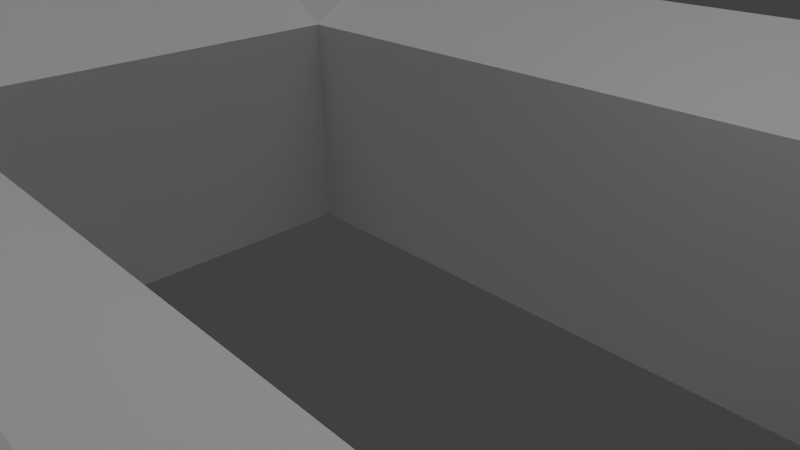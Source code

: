 # Source: maddox.blend  (saved by Blender 2.59.0; exported with 4.5.12 LTS)
import bpy
from mathutils import Matrix  # noqa: F401  (used for matrix-valued properties, if any)

bpy.ops.wm.read_factory_settings(use_empty=True)
scene = bpy.context.scene
scene.name = 'Scene'

# ---- collections
col_collection_1 = bpy.data.collections.new('Collection 1'); scene.collection.children.link(col_collection_1)

# ---- materials (node trees are filled in below, after node groups)
mat_material_brockbrickwi = bpy.data.materials.new('Material_brockBrickWi')
mat_material_brockbrickwi.alpha_threshold = 0.0
mat_material_brockbrickwi.use_transparent_shadow = False
mat_material_brockbrickwi.diffuse_color = (0.64, 0.64, 0.64, 1.0)
mat_material_brockbrickwi.specular_color = (0.5, 0.5, 0.5)
mat_material_brockbrickwi.roughness = 0.5
mat_material_brockbrickwi.specular_intensity = 1.0
mat_material_brockbrickwi.line_color = (0.0, 0.0, 0.0, 1.0)
mat_material = bpy.data.materials.new('Material')
mat_material.alpha_threshold = 0.0
mat_material.use_transparent_shadow = False
mat_material.diffuse_color = (0.64, 0.64, 0.64, 1.0)
mat_material.specular_color = (0.5, 0.5, 0.5)
mat_material.roughness = 0.5
mat_material.specular_intensity = 1.0
mat_material.line_color = (0.0, 0.0, 0.0, 1.0)
mat_material_shingledroof = bpy.data.materials.new('Material_shingledRoof')
mat_material_shingledroof.alpha_threshold = 0.0
mat_material_shingledroof.use_transparent_shadow = False
mat_material_shingledroof.diffuse_color = (0.64, 0.64, 0.64, 1.0)
mat_material_shingledroof.specular_color = (0.5, 0.5, 0.5)
mat_material_shingledroof.roughness = 0.5
mat_material_shingledroof.specular_intensity = 1.0
mat_material_shingledroof.line_color = (0.0, 0.0, 0.0, 1.0)
mat_material_brick_png = bpy.data.materials.new('Material_brick.png')
mat_material_brick_png.alpha_threshold = 0.0
mat_material_brick_png.use_transparent_shadow = False
mat_material_brick_png.diffuse_color = (0.64, 0.64, 0.64, 1.0)
mat_material_brick_png.specular_color = (0.5, 0.5, 0.5)
mat_material_brick_png.roughness = 0.5
mat_material_brick_png.specular_intensity = 1.0
mat_material_brick_png.line_color = (0.0, 0.0, 0.0, 1.0)

# ---- material node trees

# ---- world
world_world = bpy.data.worlds.new('World'); scene.world = world_world
world_world.color = (0.05088, 0.05088, 0.05088)
world_world.use_sun_shadow = False
world_world.sun_shadow_jitter_overblur = 0.0
world_world.cycles.sampling_method = 'MANUAL'
world_world.cycles.sample_map_resolution = 256

# ---- cameras
cam_camera = bpy.data.cameras.new('Camera')
cam_camera.clip_end = 100.0
cam_camera.lens = 35.0
cam_camera.ortho_scale = 7.314
cam_camera.dof.focus_distance = 0.0
cam_camera.dof.aperture_fstop = 128.0

# ---- lights
light_hemi = bpy.data.lights.new('Hemi', 'SUN')
light_hemi.transmission_factor = 0.0
light_hemi.angle = 1.571
light_hemi.energy = 1.0
light_hemi.shadow_buffer_clip_start = 0.5
light_hemi.shadow_soft_size = 1.0
light_hemi.shadow_cascade_max_distance = 1000.0
light_hemi.cycles.use_multiple_importance_sampling = False
light_lamp = bpy.data.lights.new('Lamp', 'POINT')
light_lamp.transmission_factor = 0.0
light_lamp.cutoff_distance = 30.0
light_lamp.energy = 100.0
light_lamp.shadow_buffer_clip_start = 1.001
light_lamp.shadow_soft_size = 1.0
light_lamp.shadow_maximum_resolution = 0.006
light_lamp.use_absolute_resolution = True
light_lamp.cycles.use_multiple_importance_sampling = False

# ---- meshes
me_maddox = bpy.data.meshes.new('Maddox')
me_maddox.from_pydata([(-0.00104, -3.953, -3.166), (-0.00104, -5.925, -3.166), (-6.757, -5.925, -3.166), (-6.757, -3.953, -3.166), (-0.00104, -7.818, -3.166), (-6.757, -7.818, -3.166), (-8.719, 4.314, -3.166), (-6.757, 4.314, -3.166), (-8.719, -3.953, -3.166), (-8.719, 9.067, -3.166), (-6.757, 9.067, -3.166), (-6.757, 8.093, -3.166), (-8.719, 8.093, -3.166), (-8.719, -5.925, -3.166), (-8.719, -7.818, -3.166), (-6.757, 6.185, -3.166), (-0.000853, 6.185, -3.166), (-0.000853, 4.314, -3.166), (-0.000853, 8.093, -3.166), (-8.719, 6.185, -3.166), (-10.64, 4.314, -3.166), (-9.68, 4.314, -3.166), (-9.68, -3.953, -3.166), (-10.64, -3.953, -3.166), (-10.64, 9.067, -3.166), (-9.68, 9.067, -3.166), (-9.68, 8.093, -3.166), (-10.64, 8.093, -3.166), (-10.64, -5.925, -3.166), (-9.68, -5.925, -3.166), (-10.64, -7.818, -3.166), (-9.68, -7.818, -3.166), (-9.68, 6.185, -3.166), (-10.64, 6.185, -3.166), (-0.00104, -3.953, -1.0), (-0.00104, -5.925, -1.0), (-0.00104, -7.818, -1.0), (-0.000853, 8.093, -1.0), (-0.000853, 6.185, -1.0), (-0.000853, 4.314, -1.0), (-0.000854, 8.093, 1.585), (-0.000854, 6.185, 2.787), (-0.000854, 4.314, 1.585), (-0.00104, -5.925, 2.787), (-0.001043, -7.818, 1.585), (-0.001037, -3.953, 1.585), (-8.719, -7.818, 1.585), (-6.757, -7.818, 1.585), (-6.757, -5.925, 2.787), (-8.719, -5.925, 2.787), (-8.719, -3.953, 2.787), (-6.757, -3.953, 1.585), (-6.757, 9.067, 1.585), (-8.719, 9.067, 2.787), (-8.719, 8.093, 2.787), (-6.757, 4.314, 1.585), (-8.719, 4.314, 2.787), (-9.68, -7.818, 1.585), (-10.64, -7.818, 1.585), (-10.64, -7.818, -1.0), (-9.68, -7.818, -1.0), (-8.719, -7.818, -1.0), (-10.64, 6.185, 1.585), (-10.64, 8.093, 1.585), (-10.64, 6.185, -1.0), (-10.64, 8.093, -1.0), (-10.64, 4.314, 1.585), (-10.64, 4.314, -1.0), (-6.757, -7.818, -1.0), (-10.64, -5.925, 1.585), (-10.64, -3.953, 1.585), (-10.64, -5.925, -1.0), (-10.64, -3.953, -1.0), (-6.757, 4.314, -1.0), (-6.757, 8.093, -1.0), (-6.757, 8.093, 1.585), (-6.757, -3.953, -1.0), (-9.68, 4.314, 2.186), (-9.68, 6.185, 2.186), (-8.719, 6.185, 2.787), (-9.68, 8.093, 2.186), (-9.68, -5.925, 2.186), (-9.68, -3.953, 2.186), (-9.68, 9.067, 2.186), (-10.64, 9.067, 1.585), (-6.757, 6.185, 2.787), (-10.64, 9.067, 1.446), (-9.68, 9.067, 1.446), (-10.64, 9.067, -1.0), (-9.68, 9.067, -1.0), (-8.719, 9.067, -1.0), (-8.719, 9.067, 1.446), (-6.757, 9.067, 1.446), (-6.757, 9.067, -1.0), (-0.000663, -3.953, -3.166), (6.756, -3.953, -3.166), (6.756, -5.925, -3.166), (-0.000663, -5.925, -3.166), (6.756, -7.818, -3.166), (-0.000663, -7.818, -3.166), (8.717, 4.314, -3.166), (8.717, -3.953, -3.166), (6.756, 4.314, -3.166), (8.717, 9.067, -3.166), (8.717, 8.093, -3.166), (6.756, 8.093, -3.166), (6.756, 9.067, -3.166), (8.717, -5.925, -3.166), (8.717, -7.818, -3.166), (-0.00085, 4.314, -3.166), (-0.00085, 6.185, -3.166), (6.756, 6.185, -3.166), (-0.00085, 8.093, -3.166), (8.717, 6.185, -3.166), (10.64, 4.314, -3.166), (10.64, -3.953, -3.166), (9.678, -3.953, -3.166), (9.678, 4.314, -3.166), (10.64, 9.067, -3.166), (10.64, 8.093, -3.166), (9.678, 8.093, -3.166), (9.678, 9.067, -3.166), (10.64, -5.925, -3.166), (10.64, -7.818, -3.166), (9.678, -5.925, -3.166), (9.678, -7.818, -3.166), (9.678, 6.185, -3.166), (10.64, 6.185, -3.166), (-0.000663, -3.953, -1.0), (-0.000663, -5.925, -1.0), (-0.000663, -7.818, -1.0), (-0.00085, 8.093, -1.0), (-0.00085, 6.185, -1.0), (-0.00085, 4.314, -1.0), (-0.000849, 6.185, 2.787), (-0.000849, 8.093, 1.585), (-0.000849, 4.314, 1.585), (-0.000663, -5.925, 2.787), (-0.00066, -7.818, 1.585), (-0.000666, -3.953, 1.585), (8.717, -7.818, 1.585), (8.717, -5.925, 2.787), (6.756, -5.925, 2.787), (6.756, -7.818, 1.585), (8.717, -3.953, 2.787), (6.756, -3.953, 1.585), (6.756, 9.067, 1.585), (6.756, 8.093, 1.585), (8.717, 8.093, 2.787), (6.756, 4.314, 1.585), (9.678, -7.818, 1.585), (9.678, -7.818, -1.0), (10.64, -7.818, -1.0), (10.64, -7.818, 1.585), (8.717, -7.818, -1.0), (10.64, 6.185, 1.585), (10.64, 6.185, -1.0), (10.64, 8.093, 1.585), (10.64, 8.093, -1.0), (10.64, 4.314, 1.585), (10.64, 4.314, -1.0), (6.756, -7.818, -1.0), (10.64, -5.925, 1.585), (10.64, -5.925, -1.0), (10.64, -3.953, 1.585), (10.64, -3.953, -1.0), (6.756, 4.314, -1.0), (6.756, 8.093, -1.0), (6.756, -3.953, -1.0), (9.678, 4.314, 2.186), (9.678, 6.185, 2.186), (8.717, 4.314, 2.787), (8.717, 6.185, 2.787), (9.678, 8.093, 2.186), (9.678, -5.925, 2.186), (9.678, -3.953, 2.186), (9.678, 9.067, 2.186), (10.64, 9.067, 1.585), (8.717, 9.067, 2.787), (6.756, 6.185, 2.787), (10.64, 9.067, 1.446), (9.678, 9.067, 1.446), (10.64, 9.067, -1.0), (9.678, 9.067, -1.0), (8.717, 9.067, -1.0), (8.717, 9.067, 1.446), (6.756, 9.067, -1.0), (6.756, 9.067, 1.446)], [], [(0, 1, 2), (0, 2, 3), (1, 4, 5), (1, 5, 2), (6, 7, 3), (6, 3, 8), (9, 10, 11), (9, 11, 12), (13, 2, 5), (13, 5, 14), (8, 3, 2), (8, 2, 13), (7, 15, 16), (7, 16, 17), (15, 11, 18), (15, 18, 16), (11, 15, 19), (11, 19, 12), (15, 7, 6), (15, 6, 19), (20, 21, 22), (20, 22, 23), (21, 6, 8), (21, 8, 22), (24, 25, 26), (24, 26, 27), (25, 9, 12), (25, 12, 26), (28, 29, 30), (29, 31, 30), (29, 13, 14), (29, 14, 31), (23, 22, 29), (23, 29, 28), (22, 8, 13), (22, 13, 29), (19, 32, 26), (19, 26, 12), (32, 33, 27), (32, 27, 26), (6, 21, 32), (6, 32, 19), (21, 20, 33), (21, 33, 32), (34, 35, 1), (1, 0, 34), (35, 36, 4), (35, 4, 1), (37, 38, 18), (38, 16, 18), (38, 39, 16), (39, 17, 16), (38, 37, 40), (38, 40, 41), (39, 38, 42), (38, 41, 42), (43, 44, 35), (44, 36, 35), (35, 34, 45), (35, 45, 43), (46, 47, 48), (46, 48, 49), (49, 48, 50), (48, 51, 50), (52, 53, 54), (55, 56, 50), (48, 47, 43), (47, 44, 43), (51, 48, 45), (57, 58, 59), (57, 59, 60), (46, 57, 60), (46, 60, 61), (62, 63, 64), (63, 65, 64), (66, 62, 67), (62, 64, 67), (47, 46, 61), (47, 61, 68), (69, 70, 71), (70, 72, 71), (58, 69, 71), (58, 71, 59), (55, 73, 39), (55, 39, 42), (74, 75, 40), (74, 40, 37), (70, 66, 72), (66, 67, 72), (76, 73, 55), (76, 55, 51), (34, 76, 51), (34, 51, 45), (44, 47, 68), (44, 68, 36), (77, 56, 78), (56, 79, 78), (66, 77, 62), (77, 78, 62), (78, 79, 80), (79, 54, 80), (62, 78, 63), (78, 80, 63), (81, 49, 50), (81, 50, 82), (69, 81, 82), (69, 82, 70), (83, 84, 80), (84, 63, 80), (53, 83, 54), (83, 80, 54), (77, 66, 70), (77, 70, 82), (56, 77, 82), (56, 82, 50), (79, 56, 85), (56, 55, 85), (54, 79, 85), (54, 85, 75), (85, 55, 42), (85, 42, 41), (75, 85, 41), (75, 41, 40), (52, 54, 75), (55, 50, 51), (48, 43, 45), (86, 84, 87), (84, 83, 87), (88, 86, 87), (88, 87, 89), (89, 87, 90), (87, 91, 90), (90, 91, 92), (90, 92, 93), (34, 0, 76), (76, 0, 3), (36, 68, 5), (36, 5, 4), (73, 76, 3), (73, 3, 7), (72, 67, 20), (72, 20, 23), (93, 74, 11), (93, 11, 10), (65, 88, 24), (65, 24, 27), (74, 37, 18), (74, 18, 11), (39, 73, 7), (39, 7, 17), (59, 71, 28), (59, 28, 30), (71, 72, 23), (71, 23, 28), (68, 61, 14), (68, 14, 5), (90, 93, 10), (90, 10, 9), (67, 64, 33), (67, 33, 20), (64, 65, 27), (64, 27, 33), (60, 59, 30), (60, 30, 31), (61, 60, 31), (61, 31, 14), (88, 89, 25), (88, 25, 24), (89, 90, 9), (89, 9, 25), (87, 83, 91), (83, 53, 91), (91, 53, 52), (91, 52, 92), (92, 52, 75), (86, 65, 63), (84, 86, 63), (86, 88, 65), (92, 75, 74), (93, 92, 74), (58, 57, 49), (57, 46, 49), (49, 81, 58), (81, 69, 58), (94, 95, 96), (94, 96, 97), (97, 96, 98), (97, 98, 99), (100, 101, 95), (100, 95, 102), (103, 104, 105), (103, 105, 106), (107, 108, 98), (107, 98, 96), (101, 107, 96), (101, 96, 95), (102, 109, 110), (102, 110, 111), (111, 110, 112), (111, 112, 105), (105, 104, 113), (105, 113, 111), (111, 113, 100), (111, 100, 102), (114, 115, 116), (114, 116, 117), (117, 116, 101), (117, 101, 100), (118, 119, 120), (118, 120, 121), (121, 120, 104), (121, 104, 103), (122, 123, 124), (123, 125, 124), (124, 125, 108), (124, 108, 107), (115, 122, 124), (115, 124, 116), (116, 124, 107), (116, 107, 101), (113, 104, 120), (113, 120, 126), (126, 120, 119), (126, 119, 127), (100, 113, 126), (100, 126, 117), (117, 126, 127), (117, 127, 114), (128, 94, 97), (128, 97, 129), (129, 97, 99), (129, 99, 130), (131, 112, 132), (112, 110, 132), (132, 110, 133), (110, 109, 133), (132, 134, 135), (132, 135, 131), (133, 136, 132), (136, 134, 132), (137, 129, 138), (129, 130, 138), (139, 128, 129), (139, 129, 137), (140, 141, 142), (140, 142, 143), (141, 144, 142), (144, 145, 142), (146, 147, 148), (149, 145, 144), (142, 137, 143), (137, 138, 143), (145, 139, 142), (150, 151, 152), (150, 152, 153), (140, 154, 151), (140, 151, 150), (155, 156, 157), (156, 158, 157), (159, 160, 155), (160, 156, 155), (143, 161, 154), (143, 154, 140), (162, 163, 164), (163, 165, 164), (153, 152, 163), (153, 163, 162), (149, 136, 133), (149, 133, 166), (167, 131, 135), (167, 135, 147), (164, 165, 159), (165, 160, 159), (168, 145, 149), (168, 149, 166), (128, 139, 145), (128, 145, 168), (138, 130, 161), (138, 161, 143), (169, 170, 171), (170, 172, 171), (159, 155, 169), (155, 170, 169), (170, 173, 172), (173, 148, 172), (155, 157, 170), (157, 173, 170), (174, 175, 144), (174, 144, 141), (162, 164, 175), (162, 175, 174), (176, 173, 177), (173, 157, 177), (178, 148, 176), (148, 173, 176), (169, 175, 164), (169, 164, 159), (171, 144, 175), (171, 175, 169), (172, 179, 171), (179, 149, 171), (148, 147, 179), (148, 179, 172), (179, 134, 136), (179, 136, 149), (147, 135, 134), (147, 134, 179), (146, 148, 178), (149, 144, 171), (139, 137, 142), (180, 181, 177), (181, 176, 177), (182, 183, 181), (182, 181, 180), (183, 184, 181), (184, 185, 181), (184, 186, 187), (184, 187, 185), (94, 128, 168), (94, 168, 95), (130, 99, 98), (130, 98, 161), (166, 102, 95), (166, 95, 168), (165, 115, 114), (165, 114, 160), (186, 106, 105), (186, 105, 167), (158, 119, 118), (158, 118, 182), (167, 105, 112), (167, 112, 131), (133, 109, 102), (133, 102, 166), (152, 123, 122), (152, 122, 163), (163, 122, 115), (163, 115, 165), (161, 98, 108), (161, 108, 154), (184, 103, 106), (184, 106, 186), (160, 114, 127), (160, 127, 156), (156, 127, 119), (156, 119, 158), (151, 125, 123), (151, 123, 152), (154, 108, 125), (154, 125, 151), (182, 118, 121), (182, 121, 183), (183, 121, 103), (183, 103, 184), (181, 185, 176), (185, 178, 176), (185, 187, 146), (185, 146, 178), (187, 147, 146), (180, 157, 158), (177, 157, 180), (180, 158, 182), (187, 167, 147), (186, 167, 187), (153, 141, 150), (150, 141, 140), (141, 153, 174), (174, 153, 162)])
me_maddox.polygons.foreach_set('material_index', [1, 1, 1, 1, 1, 1, 1, 1, 1, 1, 1, 1, 1, 1, 1, 1, 1, 1, 1, 1, 1, 1, 1, 1, 1, 1, 1, 1, 1, 1, 1, 1, 1, 1, 1, 1, 1, 1, 1, 1, 1, 1, 1, 1, 1, 1, 1, 1, 1, 1, 1, 1, 1, 1, 1, 1, 1, 1, 1, 1, 2, 2, 2, 2, 2, 2, 2, 2, 2, 0, 0, 0, 0, 0, 0, 0, 0, 0, 0, 0, 0, 0, 0, 0, 0, 0, 0, 0, 0, 0, 0, 0, 0, 0, 0, 2, 2, 2, 2, 2, 2, 2, 2, 2, 2, 2, 2, 2, 2, 2, 2, 2, 2, 2, 2, 2, 2, 2, 2, 2, 2, 2, 2, 2, 2, 2, 0, 0, 0, 0, 0, 0, 0, 0, 3, 3, 3, 3, 3, 3, 3, 3, 3, 3, 3, 3, 3, 3, 3, 3, 3, 3, 3, 3, 3, 3, 3, 3, 3, 3, 3, 3, 3, 3, 3, 3, 3, 3, 3, 3, 3, 3, 3, 3, 0, 0, 0, 0, 3, 3, 2, 2, 2, 2, 1, 1, 1, 1, 1, 1, 1, 1, 1, 1, 1, 1, 1, 1, 1, 1, 1, 1, 1, 1, 1, 1, 1, 1, 1, 1, 1, 1, 1, 1, 1, 1, 1, 1, 1, 1, 1, 1, 1, 1, 1, 1, 1, 1, 1, 1, 1, 1, 1, 1, 1, 1, 1, 1, 1, 1, 1, 1, 1, 1, 2, 2, 2, 2, 2, 2, 2, 2, 2, 0, 0, 0, 0, 0, 0, 0, 0, 0, 0, 0, 0, 0, 0, 0, 0, 0, 0, 0, 0, 0, 0, 0, 0, 0, 0, 2, 2, 2, 2, 2, 2, 2, 2, 2, 2, 2, 2, 2, 2, 2, 2, 2, 2, 2, 2, 2, 2, 2, 2, 2, 2, 2, 2, 2, 2, 2, 0, 0, 0, 0, 0, 0, 0, 0, 3, 3, 3, 3, 3, 3, 3, 3, 3, 3, 3, 3, 3, 3, 3, 3, 3, 3, 3, 3, 3, 3, 3, 3, 3, 3, 3, 3, 3, 3, 3, 3, 3, 3, 3, 3, 3, 3, 3, 3, 0, 0, 0, 0, 3, 3, 2, 2, 2, 2])
_uv = me_maddox.uv_layers.new(name='UVTex')
_uv.uv.foreach_set('vector', [0.2556, 0.2512, 0.1759, 0.2265, 0.1973, 0.1662, 0.2556, 0.2512, 0.1973, 0.1662, 0.3205, 0.2042, 0.1759, 0.2265, 0.11, 0.197, 0.1159, 0.1566, 0.1759, 0.2265, 0.1159, 0.1566, 0.1973, 0.1662, 0.7048, 0.2053, 0.7076, 0.2344, 0.3205, 0.2042, 0.7048, 0.2053, 0.3205, 0.2042, 0.3273, 0.1725, 0.9347, 0.1799, 0.9373, 0.1872, 0.9037, 0.2075, 0.9347, 0.1799, 0.9037, 0.2075, 0.8998, 0.1897, 0.2008, 0.1472, 0.1973, 0.1662, 0.1159, 0.1566, 0.2008, 0.1472, 0.1159, 0.1566, 0.119, 0.1418, 0.3273, 0.1725, 0.3205, 0.2042, 0.1973, 0.1662, 0.3273, 0.1725, 0.1973, 0.1662, 0.2008, 0.1472, 0.7076, 0.2344, 0.8228, 0.2093, 0.8395, 0.2647, 0.7076, 0.2344, 0.8395, 0.2647, 0.7784, 0.287, 0.8228, 0.2093, 0.9037, 0.2075, 0.8976, 0.2467, 0.8228, 0.2093, 0.8976, 0.2467, 0.8395, 0.2647, 0.9037, 0.2075, 0.8228, 0.2093, 0.8208, 0.1927, 0.9037, 0.2075, 0.8208, 0.1927, 0.8998, 0.1897, 0.8228, 0.2093, 0.7076, 0.2344, 0.7048, 0.2053, 0.8228, 0.2093, 0.7048, 0.2053, 0.8208, 0.1927, 0.7059, 0.1679, 0.7049, 0.1864, 0.3298, 0.1514, 0.7059, 0.1679, 0.3298, 0.1514, 0.3313, 0.1304, 0.7049, 0.1864, 0.7048, 0.2053, 0.3273, 0.1725, 0.7049, 0.1864, 0.3273, 0.1725, 0.3298, 0.1514, 0.9312, 0.1683, 0.933, 0.1739, 0.8988, 0.1812, 0.9312, 0.1683, 0.8988, 0.1812, 0.8982, 0.1716, 0.933, 0.1739, 0.9347, 0.1799, 0.8998, 0.1897, 0.933, 0.1739, 0.8998, 0.1897, 0.8988, 0.1812, 0.2029, 0.1198, 0.2021, 0.1346, 0.124, 0.1221, 0.2021, 0.1346, 0.1213, 0.1316, 0.124, 0.1221, 0.2021, 0.1346, 0.2008, 0.1472, 0.119, 0.1418, 0.2021, 0.1346, 0.119, 0.1418, 0.1213, 0.1316, 0.3313, 0.1304, 0.3298, 0.1514, 0.2021, 0.1346, 0.3313, 0.1304, 0.2021, 0.1346, 0.2029, 0.1198, 0.3298, 0.1514, 0.3273, 0.1725, 0.2008, 0.1472, 0.3298, 0.1514, 0.2008, 0.1472, 0.2021, 0.1346, 0.8208, 0.1927, 0.8199, 0.1808, 0.8988, 0.1812, 0.8208, 0.1927, 0.8988, 0.1812, 0.8998, 0.1897, 0.8199, 0.1808, 0.8197, 0.1689, 0.8982, 0.1716, 0.8199, 0.1808, 0.8982, 0.1716, 0.8988, 0.1812, 0.7048, 0.2053, 0.7049, 0.1864, 0.8199, 0.1808, 0.7048, 0.2053, 0.8199, 0.1808, 0.8208, 0.1927, 0.7049, 0.1864, 0.7059, 0.1679, 0.8197, 0.1689, 0.7049, 0.1864, 0.8197, 0.1689, 0.8199, 0.1808, 0.2459, 0.3718, 0.09857, 0.3397, 0.1759, 0.2265, 0.1759, 0.2265, 0.2556, 0.2512, 0.2459, 0.3718, 0.09857, 0.3397, 0.0, 0.214, 0.11, 0.197, 0.09857, 0.3397, 0.11, 0.197, 0.1759, 0.2265, 0.9625, 0.294, 0.8763, 0.3554, 0.8976, 0.2467, 0.8763, 0.3554, 0.8395, 0.2647, 0.8976, 0.2467, 0.8763, 0.3554, 0.7791, 0.3718, 0.8395, 0.2647, 0.7791, 0.3718, 0.7784, 0.287, 0.8395, 0.2647, 33.85, 35.32, 33.85, 47.27, 33.85, 47.27, 33.85, 35.32, 33.85, 47.27, 33.85, 35.32, 33.85, 23.61, 33.85, 35.32, 33.85, 23.61, 33.85, 35.32, 33.85, 35.32, 33.85, 23.61, 33.85, -40.51, 33.85, -52.37, 33.85, -40.51, 33.85, -52.37, 33.85, -52.37, 33.85, -40.51, 33.85, -40.51, 33.85, -28.17, 33.85, -28.17, 33.85, -40.51, 33.85, -28.17, 33.85, -40.51, -20.74, -52.37, -8.459, -52.37, -8.459, -40.51, -20.74, -52.37, -8.459, -40.51, -20.74, -40.51, -20.74, -40.51, -8.459, -40.51, -20.74, -28.17, -8.459, -40.51, -8.459, -28.17, -20.74, -28.17, -8.459, 53.37, -20.74, 53.37, -20.74, 47.27, -8.459, 23.61, -20.74, 23.61, -20.74, -28.17, -8.459, -40.51, -8.459, -52.37, 33.85, -40.51, -8.459, -52.37, 33.85, -52.37, 33.85, -40.51, -8.459, -28.17, -8.459, -40.51, 33.85, -28.17, -2.928, 1.16, -3.67, 1.16, -3.67, -0.7355, -2.928, 1.16, -3.67, -0.7355, -2.928, -0.7355, -2.185, 1.16, -2.928, 1.16, -2.928, -0.7355, -2.185, 1.16, -2.928, -0.7355, -2.185, -0.7355, 3.982, -1.624, 5.417, -1.624, 3.982, 0.3206, 5.417, -1.624, 5.417, 0.3206, 3.982, 0.3206, 2.575, -1.624, 3.982, -1.624, 2.575, 0.3206, 3.982, -1.624, 3.982, 0.3206, 2.575, 0.3206, -0.6706, 1.16, -2.185, 1.16, -2.185, -0.7355, -0.6706, 1.16, -2.185, -0.7355, -0.6706, -0.7355, -5.126, -1.624, -3.643, -1.624, -5.126, 0.3207, -3.643, -1.624, -3.643, 0.3207, -5.126, 0.3207, -6.551, -1.624, -5.126, -1.624, -5.126, 0.3207, -6.551, -1.624, -5.126, 0.3207, -6.551, 0.3207, -1.799, 2.189, -1.799, 0.367, 2.476, 0.367, -1.799, 2.189, 2.476, 0.367, 2.476, 2.189, 2.616, -0.6176, 2.618, 1.146, -1.761, 1.151, 2.616, -0.6176, -1.761, 1.151, -1.763, -0.6135, -3.643, -1.624, 2.575, -1.624, -3.643, 0.3207, 2.575, -1.624, 2.575, 0.3206, -3.643, 0.3207, -7.974, 1.28, -1.643, 1.28, -1.643, 3.26, -7.974, 1.28, -1.643, 3.26, -7.974, 3.26, -10.79, 1.411, -6.657, 1.411, -6.657, 3.191, -10.79, 1.411, -6.657, 3.191, -10.79, 3.191, 4.548, 1.16, -0.6706, 1.16, -0.6706, -0.7355, 4.548, 1.16, -0.6706, -0.7355, 4.548, -0.7355, -26.76, 23.61, -20.74, 23.61, -26.76, 35.32, -20.74, 23.61, -20.74, 35.32, -26.76, 35.32, -32.78, 23.61, -26.76, 23.61, -32.78, 35.32, -26.76, 23.61, -26.76, 35.32, -32.78, 35.32, -26.76, 35.32, -20.74, 35.32, -26.76, 47.27, -20.74, 35.32, -20.74, 47.27, -26.76, 47.27, -32.78, 35.32, -26.76, 35.32, -32.78, 47.27, -26.76, 35.32, -26.76, 47.27, -32.78, 47.27, -26.76, -40.51, -20.74, -40.51, -20.74, -28.17, -26.76, -40.51, -20.74, -28.17, -26.76, -28.17, -32.78, -40.51, -26.76, -40.51, -26.76, -28.17, -32.78, -40.51, -26.76, -28.17, -32.78, -28.17, -26.76, 53.37, -32.78, 53.37, -26.76, 47.27, -32.78, 53.37, -32.78, 47.27, -26.76, 47.27, -20.74, 53.37, -26.76, 53.37, -20.74, 47.27, -26.76, 53.37, -26.76, 47.27, -20.74, 47.27, -26.76, 23.61, -32.78, 23.61, -32.78, -28.17, -26.76, 23.61, -32.78, -28.17, -26.76, -28.17, -20.74, 23.61, -26.76, 23.61, -26.76, -28.17, -20.74, 23.61, -26.76, -28.17, -20.74, -28.17, -20.74, 35.32, -20.74, 23.61, -8.459, 35.32, -20.74, 23.61, -8.459, 23.61, -8.459, 35.32, -20.74, 47.27, -20.74, 35.32, -8.459, 35.32, -20.74, 47.27, -8.459, 35.32, -8.459, 47.27, -8.459, 35.32, -8.459, 23.61, 33.85, 23.61, -8.459, 35.32, 33.85, 23.61, 33.85, 35.32, -8.459, 47.27, -8.459, 35.32, 33.85, 35.32, -8.459, 47.27, 33.85, 35.32, 33.85, 47.27, -8.459, 53.37, -20.74, 47.27, -8.459, 47.27, -8.459, 23.61, -20.74, -28.17, -8.459, -28.17, -8.459, -40.51, 33.85, -40.51, 33.85, -28.17, 3.051, 1.043, 3.051, 1.145, 2.457, 1.06, 3.051, 1.145, 2.457, 1.607, 2.457, 1.06, 3.169, -0.6984, 3.169, 1.093, 2.516, 1.11, 3.169, -0.6984, 2.516, 1.11, 2.516, -0.6984, 2.516, -0.6984, 2.516, 1.11, 1.863, -0.6984, 2.516, 1.11, 1.863, 1.122, 1.863, -0.6984, 1.863, -0.6984, 1.863, 1.122, 0.531, 1.093, 1.863, -0.6984, 0.531, 1.093, 0.531, -0.6984, -10.94, 0.9101, -10.94, -0.7117, -8.165, 0.9101, -8.165, 0.9101, -10.94, -0.7117, -8.165, -0.7117, 3.105, 0.9552, -0.365, 0.9552, -0.365, -0.1571, 3.105, 0.9552, -0.365, -0.1571, 3.105, -0.1571, 3.334, 0.8416, -2.334, 0.8416, -2.334, -0.6431, 3.334, 0.8416, -2.334, -0.6431, 3.334, -0.6431, 3.421, 1.148, -2.012, 1.163, -2.016, -0.2605, 3.421, 1.148, -2.016, -0.2605, 3.417, -0.2751, 2.359, 2.003, 2.359, 2.003, 2.359, -1.317, 2.359, 2.003, 2.359, -1.317, 2.359, -1.317, -4.495, 1.169, -5.135, 1.171, -5.139, -0.252, -4.495, 1.169, -5.139, -0.252, -4.499, -0.2538, -0.9902, -0.3117, 1.99, -0.3117, 1.99, 0.9223, -0.9902, -0.3117, 1.99, 0.9223, -0.9902, 0.9223, 11.94, 0.9101, 9.164, 0.9101, 9.164, -0.7117, 11.94, 0.9101, 9.164, -0.7117, 11.94, -0.7117, 5.961, 1.141, 4.717, 1.145, 4.713, -0.2786, 5.961, 1.141, 4.713, -0.2786, 5.958, -0.2819, 4.717, 1.145, 3.421, 1.148, 3.417, -0.2751, 4.717, 1.145, 3.417, -0.2751, 4.713, -0.2786, -0.365, 0.9552, -1.372, 0.9552, -1.372, -0.1571, -0.365, 0.9552, -1.372, -0.1571, -0.365, -0.1571, 0.3268, 1.465, 2.359, 1.465, 2.359, -0.7791, 0.3268, 1.465, 2.359, -0.7791, 0.3268, -0.7791, -2.012, 1.163, -3.241, 1.166, -3.245, -0.2571, -2.012, 1.163, -3.245, -0.2571, -2.016, -0.2605, -3.241, 1.166, -4.495, 1.169, -4.499, -0.2538, -3.241, 1.166, -4.499, -0.2538, -3.245, -0.2571, -1.866, 0.9552, -2.36, 0.9552, -2.36, -0.1571, -1.866, 0.9552, -2.36, -0.1571, -1.866, -0.1571, -1.372, 0.9552, -1.866, 0.9552, -1.866, -0.1571, -1.372, 0.9552, -1.866, -0.1571, -1.372, -0.1571, -1.665, 1.465, -0.6692, 1.465, -0.6692, -0.7791, -1.665, 1.465, -0.6692, -0.7791, -1.665, -0.7791, -0.6692, 1.465, 0.3268, 1.465, 0.3268, -0.7791, -0.6692, 1.465, 0.3268, -0.7791, -0.6692, -0.7791, 2.457, 1.06, 2.457, 1.607, 1.862, 1.072, 2.457, 1.607, 1.862, 2.069, 1.862, 1.072, 1.862, 1.072, 1.862, 2.069, 0.6488, 1.145, 1.862, 1.072, 0.6488, 1.145, 0.6488, 1.043, 8.959, -1.665, 8.959, -1.8, 9.905, -1.8, 6.15, -1.52, 5.417, 0.3206, 5.417, -1.624, 6.15, -1.624, 6.15, -1.52, 5.417, -1.624, 6.15, -1.52, 6.15, 0.3206, 5.417, 0.3206, 8.959, -1.665, 9.905, -1.8, 9.905, 0.7092, 8.959, 0.7092, 8.959, -1.665, 9.905, 0.7092, -32.78, -52.37, -26.76, -52.37, -20.74, -40.51, -26.76, -52.37, -20.74, -52.37, -20.74, -40.51, -20.74, -40.51, -26.76, -40.51, -32.78, -52.37, -26.76, -40.51, -32.78, -40.51, -32.78, -52.37, 0.2556, 0.2512, 0.3205, 0.2042, 0.1973, 0.1662, 0.2556, 0.2512, 0.1973, 0.1662, 0.1759, 0.2265, 0.1759, 0.2265, 0.1973, 0.1662, 0.1159, 0.1566, 0.1759, 0.2265, 0.1159, 0.1566, 0.11, 0.197, 0.7048, 0.2053, 0.3273, 0.1725, 0.3205, 0.2042, 0.7048, 0.2053, 0.3205, 0.2042, 0.7076, 0.2344, 0.9347, 0.1799, 0.8998, 0.1897, 0.9037, 0.2075, 0.9347, 0.1799, 0.9037, 0.2075, 0.9373, 0.1872, 0.2008, 0.1472, 0.119, 0.1418, 0.1159, 0.1566, 0.2008, 0.1472, 0.1159, 0.1566, 0.1973, 0.1662, 0.3273, 0.1725, 0.2008, 0.1472, 0.1973, 0.1662, 0.3273, 0.1725, 0.1973, 0.1662, 0.3205, 0.2042, 0.7076, 0.2344, 0.7784, 0.287, 0.8395, 0.2647, 0.7076, 0.2344, 0.8395, 0.2647, 0.8228, 0.2093, 0.8228, 0.2093, 0.8395, 0.2647, 0.8976, 0.2467, 0.8228, 0.2093, 0.8976, 0.2467, 0.9037, 0.2075, 0.9037, 0.2075, 0.8998, 0.1897, 0.8208, 0.1927, 0.9037, 0.2075, 0.8208, 0.1927, 0.8228, 0.2093, 0.8228, 0.2093, 0.8208, 0.1927, 0.7048, 0.2053, 0.8228, 0.2093, 0.7048, 0.2053, 0.7076, 0.2344, 0.7059, 0.1679, 0.3313, 0.1304, 0.3298, 0.1514, 0.7059, 0.1679, 0.3298, 0.1514, 0.7049, 0.1864, 0.7049, 0.1864, 0.3298, 0.1514, 0.3273, 0.1725, 0.7049, 0.1864, 0.3273, 0.1725, 0.7048, 0.2053, 0.9312, 0.1683, 0.8982, 0.1716, 0.8988, 0.1812, 0.9312, 0.1683, 0.8988, 0.1812, 0.933, 0.1739, 0.933, 0.1739, 0.8988, 0.1812, 0.8998, 0.1897, 0.933, 0.1739, 0.8998, 0.1897, 0.9347, 0.1799, 0.2029, 0.1198, 0.124, 0.1221, 0.2021, 0.1346, 0.124, 0.1221, 0.1213, 0.1316, 0.2021, 0.1346, 0.2021, 0.1346, 0.1213, 0.1316, 0.119, 0.1418, 0.2021, 0.1346, 0.119, 0.1418, 0.2008, 0.1472, 0.3313, 0.1304, 0.2029, 0.1198, 0.2021, 0.1346, 0.3313, 0.1304, 0.2021, 0.1346, 0.3298, 0.1514, 0.3298, 0.1514, 0.2021, 0.1346, 0.2008, 0.1472, 0.3298, 0.1514, 0.2008, 0.1472, 0.3273, 0.1725, 0.8208, 0.1927, 0.8998, 0.1897, 0.8988, 0.1812, 0.8208, 0.1927, 0.8988, 0.1812, 0.8199, 0.1808, 0.8199, 0.1808, 0.8988, 0.1812, 0.8982, 0.1716, 0.8199, 0.1808, 0.8982, 0.1716, 0.8197, 0.1689, 0.7048, 0.2053, 0.8208, 0.1927, 0.8199, 0.1808, 0.7048, 0.2053, 0.8199, 0.1808, 0.7049, 0.1864, 0.7049, 0.1864, 0.8199, 0.1808, 0.8197, 0.1689, 0.7049, 0.1864, 0.8197, 0.1689, 0.7059, 0.1679, 0.2459, 0.3718, 0.2556, 0.2512, 0.1759, 0.2265, 0.2459, 0.3718, 0.1759, 0.2265, 0.09857, 0.3397, 0.09857, 0.3397, 0.1759, 0.2265, 0.11, 0.197, 0.09857, 0.3397, 0.11, 0.197, 0.0, 0.214, 0.9625, 0.294, 0.8976, 0.2467, 0.8763, 0.3554, 0.8976, 0.2467, 0.8395, 0.2647, 0.8763, 0.3554, 0.8763, 0.3554, 0.8395, 0.2647, 0.7791, 0.3718, 0.8395, 0.2647, 0.7784, 0.287, 0.7791, 0.3718, 33.85, 35.32, 33.85, 35.32, 33.85, 47.27, 33.85, 35.32, 33.85, 47.27, 33.85, 47.27, 33.85, 23.61, 33.85, 23.61, 33.85, 35.32, 33.85, 23.61, 33.85, 35.32, 33.85, 35.32, 33.85, -40.51, 33.85, -40.51, 33.85, -52.37, 33.85, -40.51, 33.85, -52.37, 33.85, -52.37, 33.85, -28.17, 33.85, -28.17, 33.85, -40.51, 33.85, -28.17, 33.85, -40.51, 33.85, -40.51, -20.74, -52.37, -20.74, -40.51, -8.459, -40.51, -20.74, -52.37, -8.459, -40.51, -8.459, -52.37, -20.74, -40.51, -20.74, -28.17, -8.459, -40.51, -20.74, -28.17, -8.459, -28.17, -8.459, -40.51, -8.459, 53.37, -8.459, 47.27, -20.74, 47.27, -8.459, 23.61, -8.459, -28.17, -20.74, -28.17, -8.459, -40.51, 33.85, -40.51, -8.459, -52.37, 33.85, -40.51, 33.85, -52.37, -8.459, -52.37, -8.459, -28.17, 33.85, -28.17, -8.459, -40.51, -2.928, 1.16, -2.928, -0.7355, -3.67, -0.7355, -2.928, 1.16, -3.67, -0.7355, -3.67, 1.16, -2.185, 1.16, -2.185, -0.7355, -2.928, -0.7355, -2.185, 1.16, -2.928, -0.7355, -2.928, 1.16, 3.982, -1.624, 3.982, 0.3206, 5.417, -1.624, 3.982, 0.3206, 5.417, 0.3206, 5.417, -1.624, 2.575, -1.624, 2.575, 0.3206, 3.982, -1.624, 2.575, 0.3206, 3.982, 0.3206, 3.982, -1.624, -0.6706, 1.16, -0.6706, -0.7355, -2.185, -0.7355, -0.6706, 1.16, -2.185, -0.7355, -2.185, 1.16, -5.126, -1.624, -5.126, 0.3207, -3.643, -1.624, -5.126, 0.3207, -3.643, 0.3207, -3.643, -1.624, -6.551, -1.624, -6.551, 0.3207, -5.126, 0.3207, -6.551, -1.624, -5.126, 0.3207, -5.126, -1.624, -1.799, 2.189, 2.476, 2.189, 2.476, 0.367, -1.799, 2.189, 2.476, 0.367, -1.799, 0.367, 2.616, -0.6176, -1.763, -0.6135, -1.761, 1.151, 2.616, -0.6176, -1.761, 1.151, 2.618, 1.146, -3.643, -1.624, -3.643, 0.3207, 2.575, -1.624, -3.643, 0.3207, 2.575, 0.3206, 2.575, -1.624, -7.974, 1.28, -7.974, 3.26, -1.643, 3.26, -7.974, 1.28, -1.643, 3.26, -1.643, 1.28, -10.79, 1.411, -10.79, 3.191, -6.657, 3.191, -10.79, 1.411, -6.657, 3.191, -6.657, 1.411, 4.548, 1.16, 4.548, -0.7355, -0.6706, -0.7355, 4.548, 1.16, -0.6706, -0.7355, -0.6706, 1.16, -26.76, 23.61, -26.76, 35.32, -20.74, 23.61, -26.76, 35.32, -20.74, 35.32, -20.74, 23.61, -32.78, 23.61, -32.78, 35.32, -26.76, 23.61, -32.78, 35.32, -26.76, 35.32, -26.76, 23.61, -26.76, 35.32, -26.76, 47.27, -20.74, 35.32, -26.76, 47.27, -20.74, 47.27, -20.74, 35.32, -32.78, 35.32, -32.78, 47.27, -26.76, 35.32, -32.78, 47.27, -26.76, 47.27, -26.76, 35.32, -26.76, -40.51, -26.76, -28.17, -20.74, -28.17, -26.76, -40.51, -20.74, -28.17, -20.74, -40.51, -32.78, -40.51, -32.78, -28.17, -26.76, -28.17, -32.78, -40.51, -26.76, -28.17, -26.76, -40.51, -26.76, 53.37, -26.76, 47.27, -32.78, 53.37, -26.76, 47.27, -32.78, 47.27, -32.78, 53.37, -20.74, 53.37, -20.74, 47.27, -26.76, 53.37, -20.74, 47.27, -26.76, 47.27, -26.76, 53.37, -26.76, 23.61, -26.76, -28.17, -32.78, -28.17, -26.76, 23.61, -32.78, -28.17, -32.78, 23.61, -20.74, 23.61, -20.74, -28.17, -26.76, -28.17, -20.74, 23.61, -26.76, -28.17, -26.76, 23.61, -20.74, 35.32, -8.459, 35.32, -20.74, 23.61, -8.459, 35.32, -8.459, 23.61, -20.74, 23.61, -20.74, 47.27, -8.459, 47.27, -8.459, 35.32, -20.74, 47.27, -8.459, 35.32, -20.74, 35.32, -8.459, 35.32, 33.85, 35.32, 33.85, 23.61, -8.459, 35.32, 33.85, 23.61, -8.459, 23.61, -8.459, 47.27, 33.85, 47.27, 33.85, 35.32, -8.459, 47.27, 33.85, 35.32, -8.459, 35.32, -8.459, 53.37, -20.74, 47.27, -20.74, 53.37, -8.459, 23.61, -20.74, -28.17, -20.74, 23.61, 33.85, -28.17, 33.85, -40.51, -8.459, -40.51, 3.051, 1.043, 2.457, 1.06, 3.051, 1.145, 2.457, 1.06, 2.457, 1.607, 3.051, 1.145, 3.169, -0.6984, 2.516, -0.6984, 2.516, 1.11, 3.169, -0.6984, 2.516, 1.11, 3.169, 1.093, 2.516, -0.6984, 1.863, -0.6984, 2.516, 1.11, 1.863, -0.6984, 1.863, 1.122, 2.516, 1.11, 1.863, -0.6984, 0.531, -0.6984, 0.531, 1.093, 1.863, -0.6984, 0.531, 1.093, 1.863, 1.122, -10.94, -0.7117, -10.94, 0.9101, -8.165, 0.9101, -10.94, -0.7117, -8.165, 0.9101, -8.165, -0.7117, 3.105, 0.9552, 3.105, -0.1571, -0.365, -0.1571, 3.105, 0.9552, -0.365, -0.1571, -0.365, 0.9552, 3.334, 0.8416, 3.334, -0.6431, -2.334, -0.6431, 3.334, 0.8416, -2.334, -0.6431, -2.334, 0.8416, 3.421, 1.148, 3.417, -0.2751, -2.016, -0.2605, 3.421, 1.148, -2.016, -0.2605, -2.012, 1.163, 2.359, 2.003, 2.359, -1.317, 2.359, -1.317, 2.359, 2.003, 2.359, -1.317, 2.359, 2.003, -4.495, 1.169, -4.499, -0.2538, -5.139, -0.252, -4.495, 1.169, -5.139, -0.252, -5.135, 1.171, -0.9902, -0.3117, -0.9902, 0.9223, 1.99, 0.9223, -0.9902, -0.3117, 1.99, 0.9223, 1.99, -0.3117, 11.94, 0.9101, 11.94, -0.7117, 9.164, -0.7117, 11.94, 0.9101, 9.164, -0.7117, 9.164, 0.9101, 5.961, 1.141, 5.958, -0.2819, 4.713, -0.2786, 5.961, 1.141, 4.713, -0.2786, 4.717, 1.145, 4.717, 1.145, 4.713, -0.2786, 3.417, -0.2751, 4.717, 1.145, 3.417, -0.2751, 3.421, 1.148, -0.365, 0.9552, -0.365, -0.1571, -1.372, -0.1571, -0.365, 0.9552, -1.372, -0.1571, -1.372, 0.9552, 0.3268, 1.465, 0.3268, -0.7791, 2.359, -0.7791, 0.3268, 1.465, 2.359, -0.7791, 2.359, 1.465, -2.012, 1.163, -2.016, -0.2605, -3.245, -0.2571, -2.012, 1.163, -3.245, -0.2571, -3.241, 1.166, -3.241, 1.166, -3.245, -0.2571, -4.499, -0.2538, -3.241, 1.166, -4.499, -0.2538, -4.495, 1.169, -1.866, 0.9552, -1.866, -0.1571, -2.36, -0.1571, -1.866, 0.9552, -2.36, -0.1571, -2.36, 0.9552, -1.372, 0.9552, -1.372, -0.1571, -1.866, -0.1571, -1.372, 0.9552, -1.866, -0.1571, -1.866, 0.9552, -1.665, 1.465, -1.665, -0.7791, -0.6692, -0.7791, -1.665, 1.465, -0.6692, -0.7791, -0.6692, 1.465, -0.6692, 1.465, -0.6692, -0.7791, 0.3268, -0.7791, -0.6692, 1.465, 0.3268, -0.7791, 0.3268, 1.465, 2.457, 1.06, 1.862, 1.072, 2.457, 1.607, 1.862, 1.072, 1.862, 2.069, 2.457, 1.607, 1.862, 1.072, 0.6488, 1.043, 0.6488, 1.145, 1.862, 1.072, 0.6488, 1.145, 1.862, 2.069, 8.959, -1.665, 9.905, -1.8, 8.959, -1.8, 6.15, -1.52, 5.417, -1.624, 5.417, 0.3206, 6.15, -1.624, 5.417, -1.624, 6.15, -1.52, 6.15, -1.52, 5.417, 0.3206, 6.15, 0.3206, 8.959, -1.665, 9.905, 0.7092, 9.905, -1.8, 8.959, 0.7092, 9.905, 0.7092, 8.959, -1.665, -32.78, -52.37, -20.74, -40.51, -26.76, -52.37, -26.76, -52.37, -20.74, -40.51, -20.74, -52.37, -20.74, -40.51, -32.78, -52.37, -26.76, -40.51, -26.76, -40.51, -32.78, -52.37, -32.78, -40.51])
me_maddox.materials.append(mat_material_brockbrickwi)
me_maddox.materials.append(mat_material)
me_maddox.materials.append(mat_material_shingledroof)
me_maddox.materials.append(mat_material_brick_png)
me_maddox.use_remesh_preserve_volume = False
me_maddox.use_remesh_preserve_attributes = False
me_maddox.use_mirror_vertex_groups = False
me_maddox.update()

# ---- objects
ob_hemi = bpy.data.objects.new('Hemi', light_hemi)
ob_maddox = bpy.data.objects.new('Maddox', me_maddox)
ob_lamp = bpy.data.objects.new('Lamp', light_lamp)
ob_camera = bpy.data.objects.new('Camera', cam_camera)

# ---- transforms, parenting, visibility, modifiers, constraints
ob_hemi.location = (2.935e-07, 2.201e-06, 19.0)
ob_hemi.lineart.crease_threshold = 0.0
ob_maddox.location = (0.0, 0.0, 0.0)
ob_maddox.lineart.crease_threshold = 0.0
ob_lamp.location = (4.076, 1.005, 5.904)
ob_lamp.rotation_euler = (0.6503, 0.05522, 1.866)
ob_lamp.lock_rotations_4d = False
ob_lamp.empty_display_type = 'ARROWS'
ob_lamp.color = (0.0, 0.0, 0.0, 0.0)
ob_lamp.lineart.crease_threshold = 0.0
ob_camera.location = (7.481, -6.508, 5.344)
ob_camera.rotation_euler = (1.109, 0.01082, 0.8149)
ob_camera.lock_rotations_4d = False
ob_camera.empty_display_type = 'ARROWS'
ob_camera.color = (0.0, 0.0, 0.0, 0.0)
ob_camera.display_type = 'WIRE'
ob_camera.lineart.crease_threshold = 0.0

# ---- collection membership
col_collection_1.objects.link(ob_hemi)
col_collection_1.objects.link(ob_maddox)
col_collection_1.objects.link(ob_lamp)
col_collection_1.objects.link(ob_camera)

# ---- scene / render settings (as saved in the file)
scene.camera = ob_camera
scene.frame_start = 1; scene.frame_end = 250; scene.frame_set(1)
scene.render.engine = 'BLENDER_EEVEE_NEXT'
scene.render.image_settings.color_mode = 'RGB'
scene.render.image_settings.compression = 90
scene.render.resolution_percentage = 50
scene.render.dither_intensity = 0.0
scene.render.bake_margin = 2
scene.render.bake_bias = 0.0
scene.cycles.use_denoising = False
scene.cycles.samples = 10
scene.cycles.sampling_pattern = 'TABULATED_SOBOL'
scene.cycles.light_sampling_threshold = 0.0
scene.cycles.use_adaptive_sampling = False
scene.cycles.use_light_tree = False
scene.cycles.blur_glossy = 0.0
scene.cycles.volume_bounces = 1
scene.cycles.pixel_filter_type = 'GAUSSIAN'
scene.cycles.sample_clamp_indirect = 0.0
scene.view_settings.view_transform = 'Standard'
bpy.context.view_layer.update()
